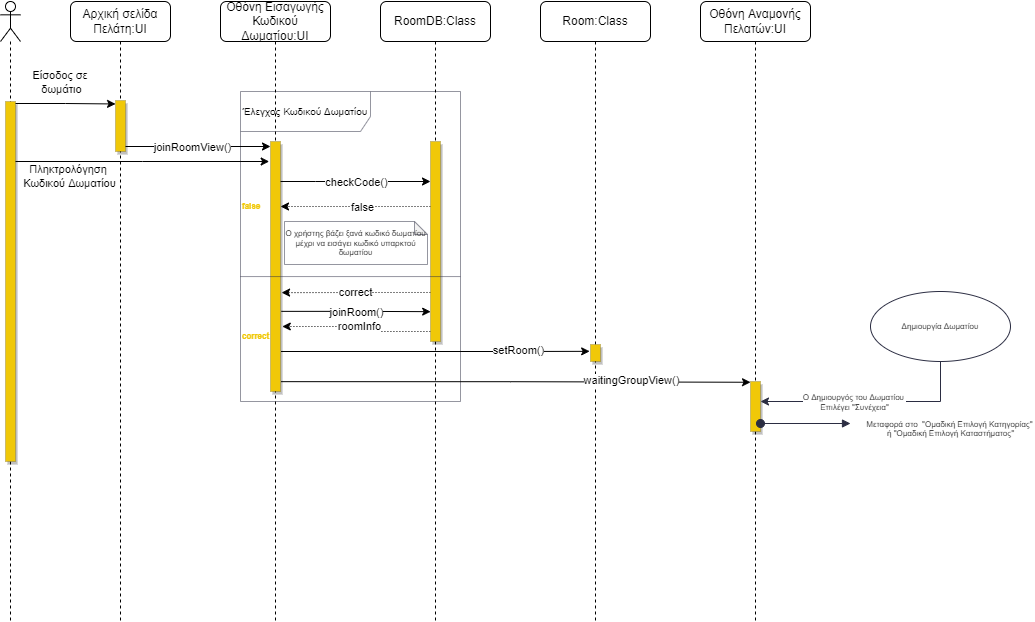

The diagram above was exported from draw.io. Its source (the exported page's mxGraphModel, read from the mxfile embedded in the PNG):
<mxGraphModel dx="1038" dy="544" grid="1" gridSize="10" guides="1" tooltips="1" connect="1" arrows="1" fold="1" page="1" pageScale="1" pageWidth="850" pageHeight="1100" math="0" shadow="0">
  <root>
    <mxCell id="0" />
    <mxCell id="1" parent="0" />
    <mxCell id="dVP5XHTWbVvh-FosjpwK-43" value="&lt;span style=&quot;&quot;&gt;Έλεγχος Κωδικού Δωματίου&lt;/span&gt;" style="shape=umlFrame;whiteSpace=wrap;html=1;fontSize=10;width=130;height=40;strokeWidth=0.5;strokeColor=#2B2D42;labelBackgroundColor=none;" parent="1" vertex="1">
      <mxGeometry x="240" y="170" width="220" height="310" as="geometry" />
    </mxCell>
    <mxCell id="dVP5XHTWbVvh-FosjpwK-11" value="Οθόνη Εισαγωγής Κωδικού Δωματίου:UI" style="shape=umlLifeline;perimeter=lifelinePerimeter;whiteSpace=wrap;html=1;container=0;collapsible=0;recursiveResize=0;outlineConnect=0;glass=0;rounded=1;" parent="1" vertex="1">
      <mxGeometry x="220" y="80" width="110" height="620" as="geometry" />
    </mxCell>
    <mxCell id="amxis_Cv2NTNQZA-Zm_J-2" value="" style="shape=umlLifeline;participant=umlActor;perimeter=lifelinePerimeter;whiteSpace=wrap;html=1;container=1;collapsible=0;recursiveResize=0;verticalAlign=top;spacingTop=36;outlineConnect=0;" parent="1" vertex="1">
      <mxGeometry y="80" width="20" height="620" as="geometry" />
    </mxCell>
    <mxCell id="amxis_Cv2NTNQZA-Zm_J-3" value="" style="points=[];perimeter=orthogonalPerimeter;rounded=0;shadow=1;strokeWidth=0;fillColor=#F0C808;strokeColor=default;dashed=1;dashPattern=1 4;" parent="amxis_Cv2NTNQZA-Zm_J-2" vertex="1">
      <mxGeometry x="5" y="100" width="10" height="360" as="geometry" />
    </mxCell>
    <mxCell id="amxis_Cv2NTNQZA-Zm_J-4" value="Αρχική σελίδα Πελάτη:UI" style="shape=umlLifeline;perimeter=lifelinePerimeter;whiteSpace=wrap;html=1;container=1;collapsible=0;recursiveResize=0;outlineConnect=0;glass=0;rounded=1;" parent="1" vertex="1">
      <mxGeometry x="70" y="80" width="100" height="620" as="geometry" />
    </mxCell>
    <mxCell id="amxis_Cv2NTNQZA-Zm_J-5" value="" style="html=1;points=[];perimeter=orthogonalPerimeter;fillColor=#F0C808;strokeColor=default;shadow=1;dashed=1;dashPattern=1 4;strokeWidth=0;" parent="amxis_Cv2NTNQZA-Zm_J-4" vertex="1">
      <mxGeometry x="45" y="99" width="10" height="51" as="geometry" />
    </mxCell>
    <mxCell id="Me9sqen5HOb_D6WBRzDH-23" style="edgeStyle=elbowEdgeStyle;rounded=0;orthogonalLoop=1;jettySize=auto;html=1;entryX=-0.132;entryY=0.08;entryDx=0;entryDy=0;entryPerimeter=0;" parent="amxis_Cv2NTNQZA-Zm_J-4" target="dVP5XHTWbVvh-FosjpwK-13" edge="1">
      <mxGeometry relative="1" as="geometry">
        <mxPoint x="-55" y="160" as="sourcePoint" />
        <mxPoint x="45.04000000000008" y="160.46799999999996" as="targetPoint" />
      </mxGeometry>
    </mxCell>
    <mxCell id="Me9sqen5HOb_D6WBRzDH-24" value="Πληκτρολόγηση&amp;nbsp;&lt;br&gt;Κωδικού Δωματίου" style="edgeLabel;html=1;align=center;verticalAlign=middle;resizable=0;points=[];" parent="Me9sqen5HOb_D6WBRzDH-23" vertex="1" connectable="0">
      <mxGeometry x="-0.1433" y="2" relative="1" as="geometry">
        <mxPoint x="-56" y="16" as="offset" />
      </mxGeometry>
    </mxCell>
    <mxCell id="amxis_Cv2NTNQZA-Zm_J-13" value="Οθόνη Αναμονής Πελατών:UI" style="shape=umlLifeline;perimeter=lifelinePerimeter;whiteSpace=wrap;html=1;container=0;collapsible=0;recursiveResize=0;outlineConnect=0;glass=0;rounded=1;" parent="1" vertex="1">
      <mxGeometry x="700" y="80" width="110" height="620" as="geometry" />
    </mxCell>
    <mxCell id="amxis_Cv2NTNQZA-Zm_J-14" style="edgeStyle=elbowEdgeStyle;rounded=0;orthogonalLoop=1;jettySize=auto;html=1;entryX=0.004;entryY=0.068;entryDx=0;entryDy=0;entryPerimeter=0;" parent="1" target="amxis_Cv2NTNQZA-Zm_J-5" edge="1">
      <mxGeometry relative="1" as="geometry">
        <mxPoint x="15" y="182" as="sourcePoint" />
        <mxPoint x="110" y="180" as="targetPoint" />
      </mxGeometry>
    </mxCell>
    <mxCell id="dVP5XHTWbVvh-FosjpwK-1" value="Είσοδος σε &lt;br&gt;δωμάτιο" style="edgeLabel;html=1;align=center;verticalAlign=middle;resizable=0;points=[];" parent="amxis_Cv2NTNQZA-Zm_J-14" vertex="1" connectable="0">
      <mxGeometry x="-0.1433" y="2" relative="1" as="geometry">
        <mxPoint x="2" y="-20" as="offset" />
      </mxGeometry>
    </mxCell>
    <mxCell id="dVP5XHTWbVvh-FosjpwK-12" value="RoomDB:Class" style="shape=umlLifeline;perimeter=lifelinePerimeter;whiteSpace=wrap;html=1;container=0;collapsible=0;recursiveResize=0;outlineConnect=0;glass=0;rounded=1;" parent="1" vertex="1">
      <mxGeometry x="380" y="80" width="110" height="620" as="geometry" />
    </mxCell>
    <mxCell id="dVP5XHTWbVvh-FosjpwK-13" value="" style="html=1;points=[];perimeter=orthogonalPerimeter;fillColor=#F0C808;strokeColor=default;shadow=1;dashed=1;dashPattern=1 4;strokeWidth=0;" parent="1" vertex="1">
      <mxGeometry x="270" y="220" width="10" height="250" as="geometry" />
    </mxCell>
    <mxCell id="dVP5XHTWbVvh-FosjpwK-17" style="edgeStyle=orthogonalEdgeStyle;rounded=0;orthogonalLoop=1;jettySize=auto;html=1;fontSize=11;" parent="1" edge="1">
      <mxGeometry relative="1" as="geometry">
        <Array as="points">
          <mxPoint x="270" y="225" />
        </Array>
        <mxPoint x="125" y="225" as="sourcePoint" />
        <mxPoint x="270" y="225" as="targetPoint" />
      </mxGeometry>
    </mxCell>
    <mxCell id="dVP5XHTWbVvh-FosjpwK-20" value="joinRoomView()" style="edgeLabel;html=1;align=center;verticalAlign=middle;resizable=0;points=[];fontSize=11;" parent="dVP5XHTWbVvh-FosjpwK-17" vertex="1" connectable="0">
      <mxGeometry x="0.4011" relative="1" as="geometry">
        <mxPoint x="-36" as="offset" />
      </mxGeometry>
    </mxCell>
    <mxCell id="dVP5XHTWbVvh-FosjpwK-60" value="&lt;font color=&quot;#000000&quot; style=&quot;font-size: 8px;&quot;&gt;Ο χρήστης βάζει ξανά κωδικό δωματίου μέχρι να εισάγει κωδικό υπαρκτού δωματίου&lt;/font&gt;" style="shape=note;whiteSpace=wrap;html=1;backgroundOutline=1;darkOpacity=0.05;fontSize=8;fontColor=#F0C808;strokeColor=#2B2D42;strokeWidth=0.5;size=13;" parent="1" vertex="1">
      <mxGeometry x="284" y="300" width="143" height="43" as="geometry" />
    </mxCell>
    <mxCell id="Me9sqen5HOb_D6WBRzDH-4" style="edgeStyle=orthogonalEdgeStyle;rounded=0;orthogonalLoop=1;jettySize=auto;html=1;entryX=1.096;entryY=0.737;entryDx=0;entryDy=0;entryPerimeter=0;dashed=1;dashPattern=1 2;exitX=-0.011;exitY=0.89;exitDx=0;exitDy=0;exitPerimeter=0;" parent="1" edge="1">
      <mxGeometry relative="1" as="geometry">
        <mxPoint x="430" y="370.98999999999995" as="sourcePoint" />
        <mxPoint x="281.06999999999994" y="371.09999999999997" as="targetPoint" />
        <Array as="points">
          <mxPoint x="355.11" y="371.29" />
          <mxPoint x="281.11" y="371.29" />
        </Array>
      </mxGeometry>
    </mxCell>
    <mxCell id="Me9sqen5HOb_D6WBRzDH-5" value="correct" style="edgeLabel;html=1;align=center;verticalAlign=middle;resizable=0;points=[];" parent="Me9sqen5HOb_D6WBRzDH-4" vertex="1" connectable="0">
      <mxGeometry x="0.0872" y="-1" relative="1" as="geometry">
        <mxPoint x="6" as="offset" />
      </mxGeometry>
    </mxCell>
    <mxCell id="Me9sqen5HOb_D6WBRzDH-6" style="edgeStyle=orthogonalEdgeStyle;rounded=0;orthogonalLoop=1;jettySize=auto;html=1;dashed=1;dashPattern=1 2;" parent="1" source="Me9sqen5HOb_D6WBRzDH-1" edge="1">
      <mxGeometry relative="1" as="geometry">
        <mxPoint x="280" y="285" as="targetPoint" />
        <Array as="points">
          <mxPoint x="360" y="285" />
          <mxPoint x="360" y="285" />
        </Array>
      </mxGeometry>
    </mxCell>
    <mxCell id="Me9sqen5HOb_D6WBRzDH-7" value="false" style="edgeLabel;html=1;align=center;verticalAlign=middle;resizable=0;points=[];" parent="Me9sqen5HOb_D6WBRzDH-6" vertex="1" connectable="0">
      <mxGeometry x="-0.187" y="1" relative="1" as="geometry">
        <mxPoint x="-8" y="-1" as="offset" />
      </mxGeometry>
    </mxCell>
    <mxCell id="Me9sqen5HOb_D6WBRzDH-2" style="edgeStyle=orthogonalEdgeStyle;rounded=0;orthogonalLoop=1;jettySize=auto;html=1;fontSize=11;" parent="1" edge="1">
      <mxGeometry relative="1" as="geometry">
        <Array as="points">
          <mxPoint x="315" y="260" />
          <mxPoint x="430" y="260" />
        </Array>
        <mxPoint x="280" y="260" as="sourcePoint" />
        <mxPoint x="430" y="260" as="targetPoint" />
      </mxGeometry>
    </mxCell>
    <mxCell id="Me9sqen5HOb_D6WBRzDH-3" value="checkCode()" style="edgeLabel;html=1;align=center;verticalAlign=middle;resizable=0;points=[];fontSize=11;" parent="Me9sqen5HOb_D6WBRzDH-2" vertex="1" connectable="0">
      <mxGeometry x="0.4011" relative="1" as="geometry">
        <mxPoint x="-30" as="offset" />
      </mxGeometry>
    </mxCell>
    <mxCell id="Me9sqen5HOb_D6WBRzDH-9" value="Room:Class" style="shape=umlLifeline;perimeter=lifelinePerimeter;whiteSpace=wrap;html=1;container=0;collapsible=0;recursiveResize=0;outlineConnect=0;glass=0;rounded=1;" parent="1" vertex="1">
      <mxGeometry x="540" y="80" width="110" height="620" as="geometry" />
    </mxCell>
    <mxCell id="Me9sqen5HOb_D6WBRzDH-10" style="edgeStyle=orthogonalEdgeStyle;rounded=0;orthogonalLoop=1;jettySize=auto;html=1;fontSize=11;entryX=-0.084;entryY=-0.001;entryDx=0;entryDy=0;entryPerimeter=0;" parent="1" edge="1">
      <mxGeometry relative="1" as="geometry">
        <Array as="points">
          <mxPoint x="510" y="430" />
          <mxPoint x="510" y="430" />
        </Array>
        <mxPoint x="280.5" y="430" as="sourcePoint" />
        <mxPoint x="589.1600000000001" y="429.8399999999999" as="targetPoint" />
      </mxGeometry>
    </mxCell>
    <mxCell id="Me9sqen5HOb_D6WBRzDH-11" value="setRoom()" style="edgeLabel;html=1;align=center;verticalAlign=middle;resizable=0;points=[];fontSize=11;" parent="Me9sqen5HOb_D6WBRzDH-10" vertex="1" connectable="0">
      <mxGeometry x="0.4011" relative="1" as="geometry">
        <mxPoint x="21" y="-2" as="offset" />
      </mxGeometry>
    </mxCell>
    <mxCell id="Me9sqen5HOb_D6WBRzDH-12" value="" style="html=1;points=[];perimeter=orthogonalPerimeter;fillColor=#F0C808;strokeColor=default;shadow=1;dashed=1;dashPattern=1 4;strokeWidth=0;" parent="1" vertex="1">
      <mxGeometry x="590" y="423" width="10" height="17" as="geometry" />
    </mxCell>
    <mxCell id="Me9sqen5HOb_D6WBRzDH-13" style="edgeStyle=elbowEdgeStyle;rounded=0;orthogonalLoop=1;jettySize=auto;html=1;fontSize=11;" parent="1" edge="1">
      <mxGeometry relative="1" as="geometry">
        <mxPoint x="280.84000000000003" y="389.85999999999996" as="sourcePoint" />
        <mxPoint x="430.17" y="390.15" as="targetPoint" />
      </mxGeometry>
    </mxCell>
    <mxCell id="Me9sqen5HOb_D6WBRzDH-14" value="joinRoom()" style="edgeLabel;html=1;align=center;verticalAlign=middle;resizable=0;points=[];fontSize=11;" parent="Me9sqen5HOb_D6WBRzDH-13" vertex="1" connectable="0">
      <mxGeometry x="0.4011" relative="1" as="geometry">
        <mxPoint x="-30" as="offset" />
      </mxGeometry>
    </mxCell>
    <mxCell id="Me9sqen5HOb_D6WBRzDH-15" style="edgeStyle=orthogonalEdgeStyle;rounded=0;orthogonalLoop=1;jettySize=auto;html=1;entryX=1.178;entryY=0.74;entryDx=0;entryDy=0;entryPerimeter=0;dashed=1;dashPattern=1 2;exitX=-0.011;exitY=0.89;exitDx=0;exitDy=0;exitPerimeter=0;" parent="1" target="dVP5XHTWbVvh-FosjpwK-13" edge="1">
      <mxGeometry relative="1" as="geometry">
        <mxPoint x="432.93" y="410" as="sourcePoint" />
        <mxPoint x="283.99999999999994" y="410.1099999999999" as="targetPoint" />
        <Array as="points">
          <mxPoint x="358" y="410" />
        </Array>
      </mxGeometry>
    </mxCell>
    <mxCell id="Me9sqen5HOb_D6WBRzDH-16" value="roomInfo" style="edgeLabel;html=1;align=center;verticalAlign=middle;resizable=0;points=[];" parent="Me9sqen5HOb_D6WBRzDH-15" vertex="1" connectable="0">
      <mxGeometry x="0.0872" y="-1" relative="1" as="geometry">
        <mxPoint x="6" as="offset" />
      </mxGeometry>
    </mxCell>
    <mxCell id="Me9sqen5HOb_D6WBRzDH-1" value="" style="html=1;points=[];perimeter=orthogonalPerimeter;fillColor=#F0C808;strokeColor=default;shadow=1;dashed=1;dashPattern=1 4;strokeWidth=0;" parent="1" vertex="1">
      <mxGeometry x="430" y="220" width="10" height="200" as="geometry" />
    </mxCell>
    <mxCell id="Me9sqen5HOb_D6WBRzDH-8" value="" style="endArrow=none;html=1;rounded=0;exitX=-0.001;exitY=0.597;exitDx=0;exitDy=0;exitPerimeter=0;edgeStyle=orthogonalEdgeStyle;strokeWidth=0.5;strokeColor=#2B2D42;entryX=1;entryY=0.597;entryDx=0;entryDy=0;entryPerimeter=0;" parent="1" source="dVP5XHTWbVvh-FosjpwK-43" target="dVP5XHTWbVvh-FosjpwK-43" edge="1">
      <mxGeometry width="50" height="50" relative="1" as="geometry">
        <mxPoint x="250" y="355.2399999999999" as="sourcePoint" />
        <mxPoint x="460.21000000000004" y="356.16999999999996" as="targetPoint" />
        <Array as="points" />
      </mxGeometry>
    </mxCell>
    <mxCell id="Me9sqen5HOb_D6WBRzDH-17" style="edgeStyle=orthogonalEdgeStyle;rounded=0;orthogonalLoop=1;jettySize=auto;html=1;fontSize=11;entryX=0.003;entryY=0.015;entryDx=0;entryDy=0;entryPerimeter=0;" parent="1" target="Me9sqen5HOb_D6WBRzDH-19" edge="1">
      <mxGeometry relative="1" as="geometry">
        <Array as="points">
          <mxPoint x="510" y="460" />
        </Array>
        <mxPoint x="280.67" y="460.16" as="sourcePoint" />
        <mxPoint x="680" y="460" as="targetPoint" />
      </mxGeometry>
    </mxCell>
    <mxCell id="Me9sqen5HOb_D6WBRzDH-18" value="waitingGroupView()" style="edgeLabel;html=1;align=center;verticalAlign=middle;resizable=0;points=[];fontSize=11;" parent="Me9sqen5HOb_D6WBRzDH-17" vertex="1" connectable="0">
      <mxGeometry x="0.4011" relative="1" as="geometry">
        <mxPoint x="21" y="-2" as="offset" />
      </mxGeometry>
    </mxCell>
    <mxCell id="Me9sqen5HOb_D6WBRzDH-19" value="" style="html=1;points=[];perimeter=orthogonalPerimeter;fillColor=#F0C808;strokeColor=default;shadow=1;dashed=1;dashPattern=1 4;strokeWidth=0;" parent="1" vertex="1">
      <mxGeometry x="750" y="460" width="10" height="50" as="geometry" />
    </mxCell>
    <mxCell id="Me9sqen5HOb_D6WBRzDH-27" style="edgeStyle=orthogonalEdgeStyle;rounded=0;orthogonalLoop=1;jettySize=auto;html=1;fontSize=8;strokeColor=#2B2D42;strokeWidth=1;exitX=0.5;exitY=1;exitDx=0;exitDy=0;" parent="1" source="Me9sqen5HOb_D6WBRzDH-26" edge="1">
      <mxGeometry relative="1" as="geometry">
        <mxPoint x="900.1143791613754" y="468" as="sourcePoint" />
        <mxPoint x="760" y="480" as="targetPoint" />
        <Array as="points">
          <mxPoint x="880" y="480" />
          <mxPoint x="760" y="480" />
        </Array>
      </mxGeometry>
    </mxCell>
    <mxCell id="Me9sqen5HOb_D6WBRzDH-29" value="Ο Δημιουργός του Δωματίου &lt;br&gt;Επιλέγει &quot;Συνέχεια&quot;" style="edgeLabel;html=1;align=center;verticalAlign=middle;resizable=0;points=[];fontSize=8;" parent="Me9sqen5HOb_D6WBRzDH-27" vertex="1" connectable="0">
      <mxGeometry x="0.4357" relative="1" as="geometry">
        <mxPoint x="31" as="offset" />
      </mxGeometry>
    </mxCell>
    <mxCell id="Me9sqen5HOb_D6WBRzDH-26" value="Δημιουργία Δωματίου" style="ellipse;whiteSpace=wrap;html=1;labelBackgroundColor=none;fontSize=8;strokeColor=#2B2D42;" parent="1" vertex="1">
      <mxGeometry x="870" y="370" width="140" height="70" as="geometry" />
    </mxCell>
    <mxCell id="Me9sqen5HOb_D6WBRzDH-28" value="Μεταφορά στο&amp;nbsp; &quot;Ομαδική Επιλογή Κατηγορίας&quot; &lt;br&gt;ή &quot;Ομαδική Επιλογή Καταστήματος&quot;" style="html=1;verticalAlign=bottom;startArrow=oval;startFill=1;endArrow=block;startSize=8;rounded=0;fontSize=8;strokeColor=#2B2D42;strokeWidth=1;" parent="1" edge="1">
      <mxGeometry x="1" y="-102" width="60" relative="1" as="geometry">
        <mxPoint x="760" y="502" as="sourcePoint" />
        <mxPoint x="850" y="502" as="targetPoint" />
        <mxPoint x="100" y="-84" as="offset" />
      </mxGeometry>
    </mxCell>
    <mxCell id="rn0nmszgXFh_U8xKRePR-1" value="false" style="text;html=1;strokeColor=none;fillColor=none;align=left;verticalAlign=middle;whiteSpace=wrap;rounded=0;fontStyle=1;fontColor=#F0C808;fontSize=8;" parent="1" vertex="1">
      <mxGeometry x="240" y="270" width="30" height="30" as="geometry" />
    </mxCell>
    <mxCell id="rn0nmszgXFh_U8xKRePR-2" value="correct" style="text;html=1;strokeColor=none;fillColor=none;align=left;verticalAlign=middle;whiteSpace=wrap;rounded=0;fontStyle=1;fontColor=#F0C808;fontSize=8;" parent="1" vertex="1">
      <mxGeometry x="240" y="400" width="30" height="30" as="geometry" />
    </mxCell>
  </root>
</mxGraphModel>